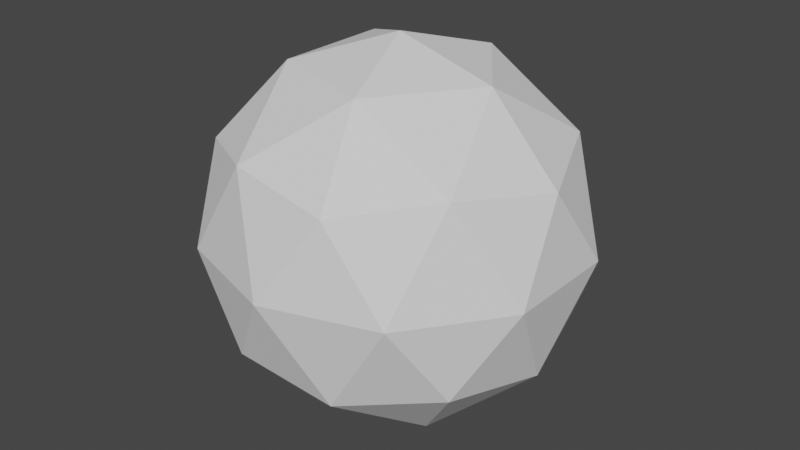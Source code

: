 # Source: Icosphere.blend  (saved by Blender 2.91.10; exported with 4.5.12 LTS)
import bpy
from mathutils import Matrix  # noqa: F401  (used for matrix-valued properties, if any)

bpy.ops.wm.read_factory_settings(use_empty=True)
scene = bpy.context.scene
scene.name = 'Scene'

# ---- collections
col_collection = bpy.data.collections.new('Collection'); scene.collection.children.link(col_collection)

# ---- world
world_world = bpy.data.worlds.new('World'); scene.world = world_world
world_world.use_nodes = True; world_world.node_tree.nodes.clear()
_N = world_world.node_tree.nodes; _L = world_world.node_tree.links
n0 = _N.new('ShaderNodeOutputWorld'); n0.name = 'World Output'; n0.location = (300, 300)
n1 = _N.new('ShaderNodeBackground'); n1.name = 'Background'; n1.location = (10, 300)
n1.inputs[0].default_value = (0.05088, 0.05088, 0.05088, 1.0)
_L.new(n1.outputs[0], n0.inputs[0])
n0.is_active_output = True
world_world.color = (0.05088, 0.05088, 0.05088)
world_world.use_sun_shadow = False
world_world.sun_shadow_jitter_overblur = 0.0

# ---- meshes
me_icosphere = bpy.data.meshes.new('Icosphere')
me_icosphere.from_pydata([(0.0, 0.0, -1.0), (0.7236, -0.5257, -0.4472), (-0.2764, -0.8506, -0.4472), (-0.8944, 0.0, -0.4472), (-0.2764, 0.8506, -0.4472), (0.7236, 0.5257, -0.4472), (0.2764, -0.8506, 0.4472), (-0.7236, -0.5257, 0.4472), (-0.7236, 0.5257, 0.4472), (0.2764, 0.8506, 0.4472), (0.8944, 0.0, 0.4472), (0.0, 0.0, 1.0), (-0.1625, -0.5, -0.8507), (0.4253, -0.309, -0.8507), (0.2629, -0.809, -0.5257), (0.8506, 0.0, -0.5257), (0.4253, 0.309, -0.8507), (-0.5257, 0.0, -0.8507), (-0.6882, -0.5, -0.5257), (-0.1625, 0.5, -0.8507), (-0.6882, 0.5, -0.5257), (0.2629, 0.809, -0.5257), (0.9511, -0.309, 0.0), (0.9511, 0.309, 0.0), (0.0, -1.0, 0.0), (0.5878, -0.809, 0.0), (-0.9511, -0.309, 0.0), (-0.5878, -0.809, 0.0), (-0.5878, 0.809, 0.0), (-0.9511, 0.309, 0.0), (0.5878, 0.809, 0.0), (0.0, 1.0, 0.0), (0.6882, -0.5, 0.5257), (-0.2629, -0.809, 0.5257), (-0.8506, 0.0, 0.5257), (-0.2629, 0.809, 0.5257), (0.6882, 0.5, 0.5257), (0.1625, -0.5, 0.8507), (0.5257, 0.0, 0.8507), (-0.4253, -0.309, 0.8507), (-0.4253, 0.309, 0.8507), (0.1625, 0.5, 0.8507)], [], [(0, 13, 12), (1, 13, 15), (0, 12, 17), (0, 17, 19), (0, 19, 16), (1, 15, 22), (2, 14, 24), (3, 18, 26), (4, 20, 28), (5, 21, 30), (1, 22, 25), (2, 24, 27), (3, 26, 29), (4, 28, 31), (5, 30, 23), (6, 32, 37), (7, 33, 39), (8, 34, 40), (9, 35, 41), (10, 36, 38), (38, 41, 11), (38, 36, 41), (36, 9, 41), (41, 40, 11), (41, 35, 40), (35, 8, 40), (40, 39, 11), (40, 34, 39), (34, 7, 39), (39, 37, 11), (39, 33, 37), (33, 6, 37), (37, 38, 11), (37, 32, 38), (32, 10, 38), (23, 36, 10), (23, 30, 36), (30, 9, 36), (31, 35, 9), (31, 28, 35), (28, 8, 35), (29, 34, 8), (29, 26, 34), (26, 7, 34), (27, 33, 7), (27, 24, 33), (24, 6, 33), (25, 32, 6), (25, 22, 32), (22, 10, 32), (30, 31, 9), (30, 21, 31), (21, 4, 31), (28, 29, 8), (28, 20, 29), (20, 3, 29), (26, 27, 7), (26, 18, 27), (18, 2, 27), (24, 25, 6), (24, 14, 25), (14, 1, 25), (22, 23, 10), (22, 15, 23), (15, 5, 23), (16, 21, 5), (16, 19, 21), (19, 4, 21), (19, 20, 4), (19, 17, 20), (17, 3, 20), (17, 18, 3), (17, 12, 18), (12, 2, 18), (15, 16, 5), (15, 13, 16), (13, 0, 16), (12, 14, 2), (12, 13, 14), (13, 1, 14)])
_uv = me_icosphere.uv_layers.new(name='UVMap')
_uv.uv.foreach_set('vector', [0.8182, 0.0, 0.7727, 0.07873, 0.8636, 0.07873, 0.7273, 0.1575, 0.6818, 0.07873, 0.6364, 0.1575, 0.09091, 0.0, 0.04545, 0.07873, 0.1364, 0.07873, 0.2727, 0.0, 0.2273, 0.07873, 0.3182, 0.07873, 0.4545, 0.0, 0.4091, 0.07873, 0.5, 0.07873, 0.7273, 0.1575, 0.6364, 0.1575, 0.6818, 0.2362, 0.9091, 0.1575, 0.8182, 0.1575, 0.8636, 0.2362, 0.1818, 0.1575, 0.09091, 0.1575, 0.1364, 0.2362, 0.3636, 0.1575, 0.2727, 0.1575, 0.3182, 0.2362, 0.5455, 0.1575, 0.4545, 0.1575, 0.5, 0.2362, 0.7273, 0.1575, 0.6818, 0.2362, 0.7727, 0.2362, 0.9091, 0.1575, 0.8636, 0.2362, 0.9545, 0.2362, 0.1818, 0.1575, 0.1364, 0.2362, 0.2273, 0.2362, 0.3636, 0.1575, 0.3182, 0.2362, 0.4091, 0.2362, 0.5455, 0.1575, 0.5, 0.2362, 0.5909, 0.2362, 0.8182, 0.3149, 0.7273, 0.3149, 0.7727, 0.3937, 1.0, 0.3149, 0.9091, 0.3149, 0.9545, 0.3937, 0.2727, 0.3149, 0.1818, 0.3149, 0.2273, 0.3937, 0.4545, 0.3149, 0.3636, 0.3149, 0.4091, 0.3937, 0.6364, 0.3149, 0.5455, 0.3149, 0.5909, 0.3937, 0.5909, 0.3937, 0.5, 0.3937, 0.5455, 0.4724, 0.5909, 0.3937, 0.5455, 0.3149, 0.5, 0.3937, 0.5455, 0.3149, 0.4545, 0.3149, 0.5, 0.3937, 0.4091, 0.3937, 0.3182, 0.3937, 0.3636, 0.4724, 0.4091, 0.3937, 0.3636, 0.3149, 0.3182, 0.3937, 0.3636, 0.3149, 0.2727, 0.3149, 0.3182, 0.3937, 0.2273, 0.3937, 0.1364, 0.3937, 0.1818, 0.4724, 0.2273, 0.3937, 0.1818, 0.3149, 0.1364, 0.3937, 0.1818, 0.3149, 0.09091, 0.3149, 0.1364, 0.3937, 0.9545, 0.3937, 0.8636, 0.3937, 0.9091, 0.4724, 0.9545, 0.3937, 0.9091, 0.3149, 0.8636, 0.3937, 0.9091, 0.3149, 0.8182, 0.3149, 0.8636, 0.3937, 0.7727, 0.3937, 0.6818, 0.3937, 0.7273, 0.4724, 0.7727, 0.3937, 0.7273, 0.3149, 0.6818, 0.3937, 0.7273, 0.3149, 0.6364, 0.3149, 0.6818, 0.3937, 0.5909, 0.2362, 0.5455, 0.3149, 0.6364, 0.3149, 0.5909, 0.2362, 0.5, 0.2362, 0.5455, 0.3149, 0.5, 0.2362, 0.4545, 0.3149, 0.5455, 0.3149, 0.4091, 0.2362, 0.3636, 0.3149, 0.4545, 0.3149, 0.4091, 0.2362, 0.3182, 0.2362, 0.3636, 0.3149, 0.3182, 0.2362, 0.2727, 0.3149, 0.3636, 0.3149, 0.2273, 0.2362, 0.1818, 0.3149, 0.2727, 0.3149, 0.2273, 0.2362, 0.1364, 0.2362, 0.1818, 0.3149, 0.1364, 0.2362, 0.09091, 0.3149, 0.1818, 0.3149, 0.9545, 0.2362, 0.9091, 0.3149, 1.0, 0.3149, 0.9545, 0.2362, 0.8636, 0.2362, 0.9091, 0.3149, 0.8636, 0.2362, 0.8182, 0.3149, 0.9091, 0.3149, 0.7727, 0.2362, 0.7273, 0.3149, 0.8182, 0.3149, 0.7727, 0.2362, 0.6818, 0.2362, 0.7273, 0.3149, 0.6818, 0.2362, 0.6364, 0.3149, 0.7273, 0.3149, 0.5, 0.2362, 0.4091, 0.2362, 0.4545, 0.3149, 0.5, 0.2362, 0.4545, 0.1575, 0.4091, 0.2362, 0.4545, 0.1575, 0.3636, 0.1575, 0.4091, 0.2362, 0.3182, 0.2362, 0.2273, 0.2362, 0.2727, 0.3149, 0.3182, 0.2362, 0.2727, 0.1575, 0.2273, 0.2362, 0.2727, 0.1575, 0.1818, 0.1575, 0.2273, 0.2362, 0.1364, 0.2362, 0.04545, 0.2362, 0.09091, 0.3149, 0.1364, 0.2362, 0.09091, 0.1575, 0.04545, 0.2362, 0.09091, 0.1575, 0.0, 0.1575, 0.04545, 0.2362, 0.8636, 0.2362, 0.7727, 0.2362, 0.8182, 0.3149, 0.8636, 0.2362, 0.8182, 0.1575, 0.7727, 0.2362, 0.8182, 0.1575, 0.7273, 0.1575, 0.7727, 0.2362, 0.6818, 0.2362, 0.5909, 0.2362, 0.6364, 0.3149, 0.6818, 0.2362, 0.6364, 0.1575, 0.5909, 0.2362, 0.6364, 0.1575, 0.5455, 0.1575, 0.5909, 0.2362, 0.5, 0.07873, 0.4545, 0.1575, 0.5455, 0.1575, 0.5, 0.07873, 0.4091, 0.07873, 0.4545, 0.1575, 0.4091, 0.07873, 0.3636, 0.1575, 0.4545, 0.1575, 0.3182, 0.07873, 0.2727, 0.1575, 0.3636, 0.1575, 0.3182, 0.07873, 0.2273, 0.07873, 0.2727, 0.1575, 0.2273, 0.07873, 0.1818, 0.1575, 0.2727, 0.1575, 0.1364, 0.07873, 0.09091, 0.1575, 0.1818, 0.1575, 0.1364, 0.07873, 0.04545, 0.07873, 0.09091, 0.1575, 0.04545, 0.07873, 0.0, 0.1575, 0.09091, 0.1575, 0.6364, 0.1575, 0.5909, 0.07873, 0.5455, 0.1575, 0.6364, 0.1575, 0.6818, 0.07873, 0.5909, 0.07873, 0.6818, 0.07873, 0.6364, 0.0, 0.5909, 0.07873, 0.8636, 0.07873, 0.8182, 0.1575, 0.9091, 0.1575, 0.8636, 0.07873, 0.7727, 0.07873, 0.8182, 0.1575, 0.7727, 0.07873, 0.7273, 0.1575, 0.8182, 0.1575])
me_icosphere.use_remesh_fix_poles = True
me_icosphere.use_remesh_preserve_attributes = False
me_icosphere.use_mirror_vertex_groups = False
me_icosphere.update()

# ---- objects
ob_icosphere = bpy.data.objects.new('Icosphere', me_icosphere)

# ---- transforms, parenting, visibility, modifiers, constraints
ob_icosphere.location = (0.0, 0.0, 0.0)
ob_icosphere.lineart.crease_threshold = 0.0

# ---- collection membership
col_collection.objects.link(ob_icosphere)

# ---- scene / render settings (as saved in the file)
scene.frame_start = 1; scene.frame_end = 250; scene.frame_set(1)
scene.render.engine = 'BLENDER_EEVEE_NEXT'
scene.cycles.use_denoising = False
scene.cycles.samples = 128
scene.cycles.sampling_pattern = 'TABULATED_SOBOL'
scene.cycles.use_adaptive_sampling = False
scene.cycles.use_light_tree = False
scene.view_settings.view_transform = 'Filmic'
bpy.context.view_layer.update()

# ---- added for rendering (the .blend has no active camera and no usable light): camera, sun
cam_auto = bpy.data.cameras.new('AutoCamera')
cam_auto.lens = 50.0
cam_auto.sensor_width = 36.0
cam_auto.clip_end = 1000.0
ob_auto_camera = bpy.data.objects.new('AutoCamera', cam_auto)
scene.collection.objects.link(ob_auto_camera)
ob_auto_camera.location = (3.15365, -3.78438, 2.52292)
ob_auto_camera.rotation_euler = (1.09748, -7.21219e-08, 0.694738)
scene.camera = ob_auto_camera
light_auto_sun = bpy.data.lights.new('AutoSun', 'SUN')
light_auto_sun.energy = 3.0
light_auto_sun.angle = 0.0523599
ob_auto_sun = bpy.data.objects.new('AutoSun', light_auto_sun)
scene.collection.objects.link(ob_auto_sun)
ob_auto_sun.rotation_euler = (0.872665, 0.174533, 0.523599)
bpy.context.view_layer.update()
